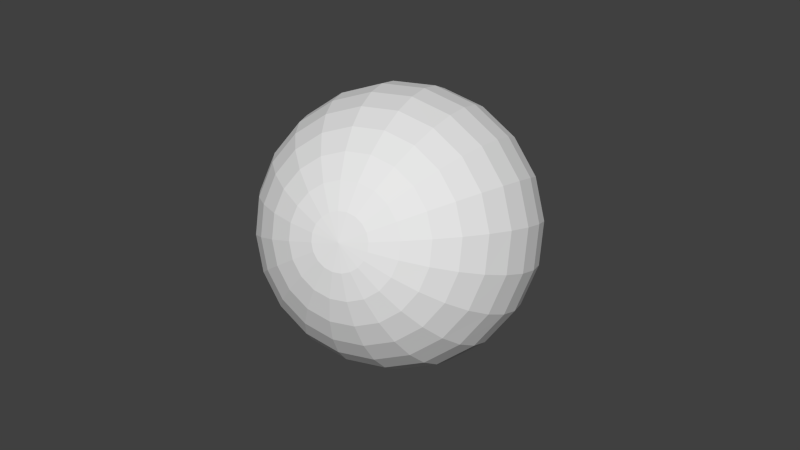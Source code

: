 # Source: SphereKey_A.blend  (saved by Blender 2.76.0; exported with 4.5.12 LTS)
import bpy
from mathutils import Matrix  # noqa: F401  (used for matrix-valued properties, if any)

bpy.ops.wm.read_factory_settings(use_empty=True)
scene = bpy.context.scene
scene.name = 'Scene'

# ---- collections
col_collection_1 = bpy.data.collections.new('Collection 1'); scene.collection.children.link(col_collection_1)

# ---- world
world_world = bpy.data.worlds.new('World'); scene.world = world_world
world_world.color = (0.05088, 0.05088, 0.05088)
world_world.use_sun_shadow = False
world_world.sun_shadow_jitter_overblur = 0.0
world_world.cycles.sampling_method = 'MANUAL'
world_world.cycles.sample_map_resolution = 256

# ---- meshes
me_sphere_001 = bpy.data.meshes.new('Sphere.001')
me_sphere_001.from_pydata([(6.517e-08, 0.0, -0.2), (-0.03711, 0.01206, 0.1962), (-0.07279, 0.02365, 0.1848), (-0.1057, 0.03434, 0.1663), (-0.1345, 0.0437, 0.1414), (-0.1582, 0.05139, 0.1111), (-0.1757, 0.0571, 0.07654), (-0.1866, 0.06062, 0.03902), (-0.1902, 0.0618, 1.51e-08), (-0.1866, 0.06062, -0.03902), (-0.1757, 0.0571, -0.07654), (-0.1582, 0.05139, -0.1111), (-0.1345, 0.0437, -0.1414), (-0.1057, 0.03434, -0.1663), (-0.07279, 0.02365, -0.1848), (-0.03711, 0.01206, -0.1962), (-0.03157, 0.02293, 0.1962), (-0.06192, 0.04499, 0.1848), (-0.08989, 0.06531, 0.1663), (-0.1144, 0.08313, 0.1414), (-0.1345, 0.09775, 0.1111), (-0.1495, 0.1086, 0.07654), (-0.1587, 0.1153, 0.03902), (-0.1618, 0.1176, 1.51e-08), (-0.1587, 0.1153, -0.03902), (-0.1495, 0.1086, -0.07654), (-0.1345, 0.09775, -0.1111), (-0.1144, 0.08313, -0.1414), (-0.08989, 0.06531, -0.1663), (-0.06192, 0.04499, -0.1848), (-0.03157, 0.02293, -0.1962), (-0.02293, 0.03157, 0.1962), (-0.04499, 0.06192, 0.1848), (-0.06531, 0.08989, 0.1663), (-0.08313, 0.1144, 0.1414), (-0.09775, 0.1345, 0.1111), (-0.1086, 0.1495, 0.07654), (-0.1153, 0.1587, 0.03902), (-0.1176, 0.1618, 1.51e-08), (-0.1153, 0.1587, -0.03902), (-0.1086, 0.1495, -0.07654), (-0.09775, 0.1345, -0.1111), (-0.08313, 0.1144, -0.1414), (-0.06531, 0.08989, -0.1663), (-0.04499, 0.06192, -0.1848), (-0.02293, 0.03157, -0.1962), (-0.01206, 0.03711, 0.1962), (-0.02365, 0.07279, 0.1848), (-0.03434, 0.1057, 0.1663), (-0.0437, 0.1345, 0.1414), (-0.05139, 0.1582, 0.1111), (-0.0571, 0.1757, 0.07654), (-0.06062, 0.1866, 0.03902), (-0.0618, 0.1902, 1.51e-08), (-0.06062, 0.1866, -0.03902), (-0.0571, 0.1757, -0.07654), (-0.05139, 0.1582, -0.1111), (-0.0437, 0.1345, -0.1414), (-0.03434, 0.1057, -0.1663), (-0.02365, 0.07279, -0.1848), (-0.01206, 0.03711, -0.1962), (6.3e-08, 0.03902, 0.1962), (6.751e-08, 0.07654, 0.1848), (6.422e-08, 0.1111, 0.1663), (6.374e-08, 0.1414, 0.1414), (7.289e-08, 0.1663, 0.1111), (6.863e-08, 0.1848, 0.07654), (6.924e-08, 0.1962, 0.03902), (6.611e-08, 0.2, 1.51e-08), (6.676e-08, 0.1962, -0.03902), (6.721e-08, 0.1848, -0.07654), (7.289e-08, 0.1663, -0.1111), (6.374e-08, 0.1414, -0.1414), (6.671e-08, 0.1111, -0.1663), (6.255e-08, 0.07654, -0.1848), (6.664e-08, 0.03902, -0.1962), (0.01206, 0.03711, 0.1962), (0.02365, 0.07279, 0.1848), (0.03434, 0.1057, 0.1663), (0.0437, 0.1345, 0.1414), (0.05139, 0.1582, 0.1111), (0.0571, 0.1757, 0.07654), (0.06062, 0.1866, 0.03902), (0.0618, 0.1902, 1.51e-08), (0.06062, 0.1866, -0.03902), (0.0571, 0.1757, -0.07654), (0.05139, 0.1582, -0.1111), (0.0437, 0.1345, -0.1414), (0.03434, 0.1057, -0.1663), (0.02365, 0.07279, -0.1848), (0.01206, 0.03711, -0.1962), (0.02293, 0.03157, 0.1962), (0.04499, 0.06192, 0.1848), (0.06531, 0.08989, 0.1663), (0.08313, 0.1144, 0.1414), (0.09775, 0.1345, 0.1111), (0.1086, 0.1495, 0.07654), (0.1153, 0.1587, 0.03902), (0.1176, 0.1618, 1.51e-08), (0.1153, 0.1587, -0.03902), (0.1086, 0.1495, -0.07654), (0.09775, 0.1345, -0.1111), (0.08313, 0.1144, -0.1414), (0.06531, 0.08989, -0.1663), (0.04499, 0.06192, -0.1848), (0.02293, 0.03157, -0.1962), (0.03157, 0.02293, 0.1962), (0.06192, 0.04499, 0.1848), (0.08989, 0.06531, 0.1663), (0.1144, 0.08313, 0.1414), (0.1345, 0.09775, 0.1111), (0.1495, 0.1086, 0.07654), (0.1587, 0.1153, 0.03902), (0.1618, 0.1176, 1.51e-08), (0.1587, 0.1153, -0.03902), (0.1495, 0.1086, -0.07654), (0.1345, 0.09775, -0.1111), (0.1144, 0.08313, -0.1414), (0.08989, 0.06531, -0.1663), (0.06192, 0.04499, -0.1848), (0.03157, 0.02293, -0.1962), (0.03711, 0.01206, 0.1962), (0.07279, 0.02365, 0.1848), (0.1057, 0.03434, 0.1663), (0.1345, 0.0437, 0.1414), (0.1582, 0.05139, 0.1111), (0.1757, 0.0571, 0.07654), (0.1866, 0.06062, 0.03902), (0.1902, 0.0618, 1.51e-08), (0.1866, 0.06062, -0.03902), (0.1757, 0.0571, -0.07654), (0.1582, 0.05139, -0.1111), (0.1345, 0.0437, -0.1414), (0.1057, 0.03434, -0.1663), (0.07279, 0.02365, -0.1848), (0.03711, 0.01206, -0.1962), (0.03902, 2.849e-09, 0.1962), (0.07654, -3.963e-09, 0.1848), (0.1111, 3.396e-09, 0.1663), (0.1414, -4.269e-09, 0.1414), (0.1663, -1.728e-09, 0.1111), (0.1848, -6.677e-09, 0.07654), (0.1962, -6.226e-09, 0.03902), (0.2, -4.153e-09, 1.51e-08), (0.1962, -2.019e-10, -0.03902), (0.1848, 9.976e-09, -0.07654), (0.1663, -1.728e-09, -0.1111), (0.1414, -4.269e-09, -0.1414), (0.1111, -3.259e-10, -0.1663), (0.07654, 3.827e-09, -0.1848), (0.03902, -2.553e-10, -0.1962), (0.03711, -0.01206, 0.1962), (0.07279, -0.02365, 0.1848), (0.1057, -0.03434, 0.1663), (0.1345, -0.0437, 0.1414), (0.1582, -0.05139, 0.1111), (0.1757, -0.0571, 0.07654), (0.1866, -0.06062, 0.03902), (0.1902, -0.0618, 1.51e-08), (0.1866, -0.06062, -0.03902), (0.1757, -0.0571, -0.07654), (0.1582, -0.05139, -0.1111), (0.1345, -0.0437, -0.1414), (0.1057, -0.03434, -0.1663), (0.07279, -0.02365, -0.1848), (0.03711, -0.01206, -0.1962), (0.03157, -0.02293, 0.1962), (0.06192, -0.04499, 0.1848), (0.08989, -0.06531, 0.1663), (0.1144, -0.08313, 0.1414), (0.1345, -0.09775, 0.1111), (0.1495, -0.1086, 0.07654), (0.1587, -0.1153, 0.03902), (0.1618, -0.1176, 1.51e-08), (0.1587, -0.1153, -0.03902), (0.1495, -0.1086, -0.07654), (0.1345, -0.09775, -0.1111), (0.1144, -0.08313, -0.1414), (0.08989, -0.06531, -0.1663), (0.06192, -0.04499, -0.1848), (0.03157, -0.02293, -0.1962), (0.02293, -0.03157, 0.1962), (0.04499, -0.06192, 0.1848), (0.06531, -0.08989, 0.1663), (0.08313, -0.1144, 0.1414), (0.09775, -0.1345, 0.1111), (0.1086, -0.1495, 0.07654), (0.1153, -0.1587, 0.03902), (0.1176, -0.1618, 1.51e-08), (0.1153, -0.1587, -0.03902), (0.1086, -0.1495, -0.07654), (0.09775, -0.1345, -0.1111), (0.08313, -0.1144, -0.1414), (0.06531, -0.08989, -0.1663), (0.04499, -0.06192, -0.1848), (0.02293, -0.03157, -0.1962), (0.01206, -0.03711, 0.1962), (0.02365, -0.07279, 0.1848), (0.03434, -0.1057, 0.1663), (0.0437, -0.1345, 0.1414), (0.05139, -0.1582, 0.1111), (0.0571, -0.1757, 0.07654), (0.06062, -0.1866, 0.03902), (0.0618, -0.1902, 1.51e-08), (0.06062, -0.1866, -0.03902), (0.0571, -0.1757, -0.07654), (0.05139, -0.1582, -0.1111), (0.0437, -0.1345, -0.1414), (0.03434, -0.1057, -0.1663), (0.02365, -0.07279, -0.1848), (0.01206, -0.03711, -0.1962), (6.809e-08, -0.03902, 0.1962), (6.252e-08, -0.07654, 0.1848), (6.988e-08, -0.1111, 0.1663), (5.991e-08, -0.1414, 0.1414), (6.139e-08, -0.1663, 0.1111), (5.29e-08, -0.1848, 0.07654), (5.335e-08, -0.1962, 0.03902), (6.357e-08, -0.2, 1.51e-08), (6.292e-08, -0.1962, -0.03902), (7.31e-08, -0.1848, -0.07654), (6.139e-08, -0.1663, -0.1111), (5.991e-08, -0.1414, -0.1414), (6.492e-08, -0.1111, -0.1663), (6.677e-08, -0.07654, -0.1848), (6.348e-08, -0.03902, -0.1962), (-0.01206, -0.03711, 0.1962), (-0.02365, -0.07279, 0.1848), (-0.03434, -0.1057, 0.1663), (-0.0437, -0.1345, 0.1414), (-0.05139, -0.1582, 0.1111), (-0.0571, -0.1757, 0.07654), (-0.06062, -0.1866, 0.03902), (-0.0618, -0.1902, 1.51e-08), (-0.06062, -0.1866, -0.03902), (-0.0571, -0.1757, -0.07654), (-0.05139, -0.1582, -0.1111), (-0.0437, -0.1345, -0.1414), (-0.03434, -0.1057, -0.1663), (-0.02365, -0.07279, -0.1848), (-0.01206, -0.03711, -0.1962), (-0.02293, -0.03157, 0.1962), (-0.04499, -0.06192, 0.1848), (-0.06531, -0.08989, 0.1663), (-0.08313, -0.1144, 0.1414), (-0.09775, -0.1345, 0.1111), (-0.1086, -0.1495, 0.07654), (-0.1153, -0.1587, 0.03902), (-0.1176, -0.1618, 1.51e-08), (-0.1153, -0.1587, -0.03902), (-0.1086, -0.1495, -0.07654), (-0.09775, -0.1345, -0.1111), (-0.08313, -0.1144, -0.1414), (-0.06531, -0.08989, -0.1663), (-0.04499, -0.06192, -0.1848), (-0.02293, -0.03157, -0.1962), (1.245e-08, -3.83e-08, 0.2), (-0.03157, -0.02293, 0.1962), (-0.06192, -0.04499, 0.1848), (-0.08989, -0.06531, 0.1663), (-0.1144, -0.08313, 0.1414), (-0.1345, -0.09775, 0.1111), (-0.1495, -0.1086, 0.07654), (-0.1587, -0.1153, 0.03902), (-0.1618, -0.1176, 1.51e-08), (-0.1587, -0.1153, -0.03902), (-0.1495, -0.1086, -0.07654), (-0.1345, -0.09775, -0.1111), (-0.1144, -0.08313, -0.1414), (-0.08989, -0.06531, -0.1663), (-0.06192, -0.04499, -0.1848), (-0.03157, -0.02293, -0.1962), (-0.03711, -0.01206, 0.1962), (-0.07279, -0.02365, 0.1848), (-0.1057, -0.03434, 0.1663), (-0.1345, -0.0437, 0.1414), (-0.1582, -0.05139, 0.1111), (-0.1757, -0.0571, 0.07654), (-0.1866, -0.06062, 0.03902), (-0.1902, -0.0618, 1.51e-08), (-0.1866, -0.06062, -0.03902), (-0.1757, -0.0571, -0.07654), (-0.1582, -0.05139, -0.1111), (-0.1345, -0.0437, -0.1414), (-0.1057, -0.03434, -0.1663), (-0.07279, -0.02365, -0.1848), (-0.03711, -0.01206, -0.1962), (-0.03902, -2.953e-09, 0.1962), (-0.07654, 8.468e-10, 0.1848), (-0.1111, -2.439e-09, 0.1663), (-0.1414, 8.769e-09, 0.1414), (-0.1663, 4.808e-09, 0.1111), (-0.1848, 1.33e-08, 0.07654), (-0.1962, 3.283e-09, 0.03902), (-0.2, 2.629e-09, 1.51e-08), (-0.1962, -2.742e-09, -0.03902), (-0.1848, -6.896e-09, -0.07654), (-0.1663, 4.808e-09, -0.1111), (-0.1414, 8.769e-09, -0.1414), (-0.1111, 2.524e-09, -0.1663), (-0.07654, 6.737e-10, -0.1848), (-0.03902, 1.391e-09, -0.1962)], [], [(3, 2, 17, 18), (9, 8, 23, 24), (14, 13, 28, 29), (2, 1, 16, 17), (8, 7, 22, 23), (7, 6, 21, 22), (13, 12, 27, 28), (6, 5, 20, 21), (12, 11, 26, 27), (11, 10, 25, 26), (5, 4, 19, 20), (10, 9, 24, 25), (15, 14, 29, 30), (4, 3, 18, 19), (25, 24, 39, 40), (19, 18, 33, 34), (24, 23, 38, 39), (30, 29, 44, 45), (29, 28, 43, 44), (18, 17, 32, 33), (17, 16, 31, 32), (23, 22, 37, 38), (28, 27, 42, 43), (22, 21, 36, 37), (21, 20, 35, 36), (27, 26, 41, 42), (20, 19, 34, 35), (26, 25, 40, 41), (36, 35, 50, 51), (35, 34, 49, 50), (41, 40, 55, 56), (34, 33, 48, 49), (40, 39, 54, 55), (39, 38, 53, 54), (45, 44, 59, 60), (33, 32, 47, 48), (38, 37, 52, 53), (44, 43, 58, 59), (43, 42, 57, 58), (32, 31, 46, 47), (37, 36, 51, 52), (42, 41, 56, 57), (58, 57, 72, 73), (57, 56, 71, 72), (51, 50, 65, 66), (56, 55, 70, 71), (50, 49, 64, 65), (49, 48, 63, 64), (55, 54, 69, 70), (60, 59, 74, 75), (48, 47, 62, 63), (54, 53, 68, 69), (53, 52, 67, 68), (59, 58, 73, 74), (47, 46, 61, 62), (52, 51, 66, 67), (62, 61, 76, 77), (68, 67, 82, 83), (67, 66, 81, 82), (73, 72, 87, 88), (66, 65, 80, 81), (72, 71, 86, 87), (71, 70, 85, 86), (65, 64, 79, 80), (70, 69, 84, 85), (75, 74, 89, 90), (64, 63, 78, 79), (63, 62, 77, 78), (69, 68, 83, 84), (74, 73, 88, 89), (84, 83, 98, 99), (90, 89, 104, 105), (89, 88, 103, 104), (78, 77, 92, 93), (77, 76, 91, 92), (83, 82, 97, 98), (88, 87, 102, 103), (82, 81, 96, 97), (81, 80, 95, 96), (87, 86, 101, 102), (80, 79, 94, 95), (86, 85, 100, 101), (85, 84, 99, 100), (79, 78, 93, 94), (94, 93, 108, 109), (100, 99, 114, 115), (99, 98, 113, 114), (105, 104, 119, 120), (93, 92, 107, 108), (98, 97, 112, 113), (104, 103, 118, 119), (103, 102, 117, 118), (92, 91, 106, 107), (97, 96, 111, 112), (102, 101, 116, 117), (96, 95, 110, 111), (95, 94, 109, 110), (101, 100, 115, 116), (111, 110, 125, 126), (116, 115, 130, 131), (110, 109, 124, 125), (109, 108, 123, 124), (115, 114, 129, 130), (120, 119, 134, 135), (108, 107, 122, 123), (114, 113, 128, 129), (113, 112, 127, 128), (119, 118, 133, 134), (107, 106, 121, 122), (112, 111, 126, 127), (118, 117, 132, 133), (117, 116, 131, 132), (126, 125, 140, 141), (132, 131, 146, 147), (131, 130, 145, 146), (125, 124, 139, 140), (130, 129, 144, 145), (135, 134, 149, 150), (124, 123, 138, 139), (123, 122, 137, 138), (129, 128, 143, 144), (134, 133, 148, 149), (122, 121, 136, 137), (128, 127, 142, 143), (127, 126, 141, 142), (133, 132, 147, 148), (137, 136, 151, 152), (143, 142, 157, 158), (148, 147, 162, 163), (142, 141, 156, 157), (141, 140, 155, 156), (147, 146, 161, 162), (140, 139, 154, 155), (146, 145, 160, 161), (145, 144, 159, 160), (139, 138, 153, 154), (144, 143, 158, 159), (150, 149, 164, 165), (149, 148, 163, 164), (138, 137, 152, 153), (159, 158, 173, 174), (165, 164, 179, 180), (153, 152, 167, 168), (158, 157, 172, 173), (164, 163, 178, 179), (163, 162, 177, 178), (152, 151, 166, 167), (157, 156, 171, 172), (162, 161, 176, 177), (156, 155, 170, 171), (155, 154, 169, 170), (161, 160, 175, 176), (154, 153, 168, 169), (160, 159, 174, 175), (170, 169, 184, 185), (169, 168, 183, 184), (175, 174, 189, 190), (180, 179, 194, 195), (168, 167, 182, 183), (174, 173, 188, 189), (173, 172, 187, 188), (179, 178, 193, 194), (167, 166, 181, 182), (172, 171, 186, 187), (178, 177, 192, 193), (177, 176, 191, 192), (171, 170, 185, 186), (176, 175, 190, 191), (192, 191, 206, 207), (191, 190, 205, 206), (185, 184, 199, 200), (190, 189, 204, 205), (195, 194, 209, 210), (184, 183, 198, 199), (183, 182, 197, 198), (189, 188, 203, 204), (194, 193, 208, 209), (182, 181, 196, 197), (188, 187, 202, 203), (187, 186, 201, 202), (193, 192, 207, 208), (186, 185, 200, 201), (202, 201, 216, 217), (201, 200, 215, 216), (207, 206, 221, 222), (200, 199, 214, 215), (206, 205, 220, 221), (205, 204, 219, 220), (199, 198, 213, 214), (204, 203, 218, 219), (210, 209, 224, 225), (209, 208, 223, 224), (198, 197, 212, 213), (197, 196, 211, 212), (203, 202, 217, 218), (208, 207, 222, 223), (218, 217, 232, 233), (224, 223, 238, 239), (223, 222, 237, 238), (212, 211, 226, 227), (217, 216, 231, 232), (222, 221, 236, 237), (216, 215, 230, 231), (215, 214, 229, 230), (221, 220, 235, 236), (214, 213, 228, 229), (220, 219, 234, 235), (219, 218, 233, 234), (225, 224, 239, 240), (213, 212, 227, 228), (240, 239, 254, 255), (228, 227, 242, 243), (234, 233, 248, 249), (233, 232, 247, 248), (239, 238, 253, 254), (227, 226, 241, 242), (232, 231, 246, 247), (238, 237, 252, 253), (237, 236, 251, 252), (231, 230, 245, 246), (236, 235, 250, 251), (230, 229, 244, 245), (229, 228, 243, 244), (235, 234, 249, 250), (245, 244, 260, 261), (250, 249, 265, 266), (255, 254, 270, 271), (244, 243, 259, 260), (243, 242, 258, 259), (249, 248, 264, 265), (254, 253, 269, 270), (242, 241, 257, 258), (248, 247, 263, 264), (247, 246, 262, 263), (253, 252, 268, 269), (246, 245, 261, 262), (252, 251, 267, 268), (251, 250, 266, 267), (261, 260, 275, 276), (267, 266, 281, 282), (266, 265, 280, 281), (260, 259, 274, 275), (265, 264, 279, 280), (271, 270, 285, 286), (270, 269, 284, 285), (259, 258, 273, 274), (258, 257, 272, 273), (264, 263, 278, 279), (269, 268, 283, 284), (263, 262, 277, 278), (262, 261, 276, 277), (268, 267, 282, 283), (278, 277, 292, 293), (283, 282, 297, 298), (277, 276, 291, 292), (276, 275, 290, 291), (282, 281, 296, 297), (275, 274, 289, 290), (281, 280, 295, 296), (280, 279, 294, 295), (286, 285, 300, 301), (274, 273, 288, 289), (279, 278, 293, 294), (285, 284, 299, 300), (284, 283, 298, 299), (273, 272, 287, 288), (288, 287, 1, 2), (294, 293, 7, 8), (293, 292, 6, 7), (299, 298, 12, 13), (287, 256, 1), (292, 291, 5, 6), (298, 297, 11, 12), (297, 296, 10, 11), (291, 290, 4, 5), (296, 295, 9, 10), (0, 301, 15), (301, 300, 14, 15), (290, 289, 3, 4), (289, 288, 2, 3), (295, 294, 8, 9), (300, 299, 13, 14), (1, 256, 16), (0, 15, 30), (0, 30, 45), (16, 256, 31), (0, 45, 60), (31, 256, 46), (46, 256, 61), (0, 60, 75), (61, 256, 76), (0, 75, 90), (76, 256, 91), (0, 90, 105), (0, 105, 120), (91, 256, 106), (0, 120, 135), (106, 256, 121), (121, 256, 136), (0, 135, 150), (136, 256, 151), (0, 150, 165), (151, 256, 166), (0, 165, 180), (166, 256, 181), (0, 180, 195), (0, 195, 210), (181, 256, 196), (196, 256, 211), (0, 210, 225), (211, 256, 226), (0, 225, 240), (226, 256, 241), (0, 240, 255), (0, 255, 271), (241, 256, 257), (0, 271, 286), (257, 256, 272), (272, 256, 287), (0, 286, 301)])
_ca = me_sphere_001.color_attributes.new('Col', 'BYTE_COLOR', 'CORNER')
_ca.data.foreach_set('color', [0.807, 0.2582, 0.807, 1.0, 0.807, 0.2582, 0.807, 1.0, 0.807, 0.2582, 0.807, 1.0, 0.807, 0.2582, 0.807, 1.0, 0.4621, 0.1529, 0.4621, 1.0, 0.4621, 0.1529, 0.4621, 1.0, 0.4621, 0.1529, 0.4621, 1.0, 0.4621, 0.1529, 0.4621, 1.0, 0.2232, 0.07619, 0.2232, 1.0, 0.2232, 0.07619, 0.2232, 1.0, 0.2232, 0.07619, 0.2232, 1.0, 0.2232, 0.07619, 0.2232, 1.0, 0.8714, 0.2789, 0.8714, 1.0, 0.8714, 0.2789, 0.8714, 1.0, 0.8714, 0.2789, 0.8714, 1.0, 0.8714, 0.2789, 0.8714, 1.0, 0.521, 0.1714, 0.521, 1.0, 0.521, 0.1714, 0.521, 1.0, 0.521, 0.1714, 0.521, 1.0, 0.521, 0.1714, 0.521, 1.0, 0.5711, 0.1845, 0.5711, 1.0, 0.5711, 0.1845, 0.5711, 1.0, 0.5711, 0.1845, 0.5711, 1.0, 0.5711, 0.1845, 0.5711, 1.0, 0.2542, 0.0865, 0.2542, 1.0, 0.2542, 0.0865, 0.2542, 1.0, 0.2542, 0.0865, 0.2542, 1.0, 0.2542, 0.0865, 0.2542, 1.0, 0.6376, 0.2051, 0.6376, 1.0, 0.6376, 0.2051, 0.6376, 1.0, 0.6376, 0.2051, 0.6376, 1.0, 0.6376, 0.2051, 0.6376, 1.0, 0.2831, 0.09531, 0.2831, 1.0, 0.2831, 0.09531, 0.2831, 1.0, 0.2831, 0.09531, 0.2831, 1.0, 0.2831, 0.09531, 0.2831, 1.0, 0.3419, 0.1144, 0.3419, 1.0, 0.3419, 0.1144, 0.3419, 1.0, 0.3419, 0.1144, 0.3419, 1.0, 0.3419, 0.1144, 0.3419, 1.0, 0.6939, 0.2232, 0.6939, 1.0, 0.6939, 0.2232, 0.6939, 1.0, 0.6939, 0.2232, 0.6939, 1.0, 0.6939, 0.2232, 0.6939, 1.0, 0.4072, 0.1356, 0.4072, 1.0, 0.4072, 0.1356, 0.4072, 1.0, 0.4072, 0.1356, 0.4072, 1.0, 0.4072, 0.1356, 0.4072, 1.0, 0.1946, 0.06663, 0.1946, 1.0, 0.1946, 0.06663, 0.1946, 1.0, 0.1946, 0.06663, 0.1946, 1.0, 0.1946, 0.06663, 0.1946, 1.0, 0.7454, 0.2423, 0.7454, 1.0, 0.7454, 0.2423, 0.7454, 1.0, 0.7454, 0.2423, 0.7454, 1.0, 0.7454, 0.2423, 0.7454, 1.0, 0.4072, 0.1356, 0.4072, 1.0, 0.4072, 0.1356, 0.4072, 1.0, 0.4072, 0.1356, 0.4072, 1.0, 0.4072, 0.1356, 0.4072, 1.0, 0.7454, 0.2423, 0.7454, 1.0, 0.7454, 0.2423, 0.7454, 1.0, 0.7454, 0.2423, 0.7454, 1.0, 0.7454, 0.2423, 0.7454, 1.0, 0.4621, 0.1529, 0.4621, 1.0, 0.4621, 0.1529, 0.4621, 1.0, 0.4621, 0.1529, 0.4621, 1.0, 0.4621, 0.1529, 0.4621, 1.0, 0.1946, 0.06663, 0.1946, 1.0, 0.1946, 0.06663, 0.1946, 1.0, 0.1946, 0.06663, 0.1946, 1.0, 0.1946, 0.06663, 0.1946, 1.0, 0.2232, 0.07619, 0.2232, 1.0, 0.2232, 0.07619, 0.2232, 1.0, 0.2232, 0.07619, 0.2232, 1.0, 0.2232, 0.07619, 0.2232, 1.0, 0.807, 0.2582, 0.807, 1.0, 0.807, 0.2582, 0.807, 1.0, 0.807, 0.2582, 0.807, 1.0, 0.807, 0.2582, 0.807, 1.0, 0.8714, 0.2789, 0.8714, 1.0, 0.8714, 0.2789, 0.8714, 1.0, 0.8714, 0.2789, 0.8714, 1.0, 0.8714, 0.2789, 0.8714, 1.0, 0.521, 0.1714, 0.521, 1.0, 0.521, 0.1714, 0.521, 1.0, 0.521, 0.1714, 0.521, 1.0, 0.521, 0.1714, 0.521, 1.0, 0.2542, 0.0865, 0.2542, 1.0, 0.2542, 0.0865, 0.2542, 1.0, 0.2542, 0.0865, 0.2542, 1.0, 0.2542, 0.0865, 0.2542, 1.0, 0.5711, 0.1845, 0.5711, 1.0, 0.5711, 0.1845, 0.5711, 1.0, 0.5711, 0.1845, 0.5711, 1.0, 0.5711, 0.1845, 0.5711, 1.0, 0.6376, 0.2051, 0.6376, 1.0, 0.6376, 0.2051, 0.6376, 1.0, 0.6376, 0.2051, 0.6376, 1.0, 0.6376, 0.2051, 0.6376, 1.0, 0.2831, 0.09531, 0.2831, 1.0, 0.2831, 0.09531, 0.2831, 1.0, 0.2831, 0.09531, 0.2831, 1.0, 0.2831, 0.09531, 0.2831, 1.0, 0.6939, 0.2232, 0.6939, 1.0, 0.6939, 0.2232, 0.6939, 1.0, 0.6939, 0.2232, 0.6939, 1.0, 0.6939, 0.2232, 0.6939, 1.0, 0.3419, 0.1144, 0.3419, 1.0, 0.3419, 0.1144, 0.3419, 1.0, 0.3419, 0.1144, 0.3419, 1.0, 0.3419, 0.1144, 0.3419, 1.0, 0.6376, 0.2051, 0.6376, 1.0, 0.6376, 0.2051, 0.6376, 1.0, 0.6376, 0.2051, 0.6376, 1.0, 0.6376, 0.2051, 0.6376, 1.0, 0.6939, 0.2232, 0.6939, 1.0, 0.6939, 0.2232, 0.6939, 1.0, 0.6939, 0.2232, 0.6939, 1.0, 0.6939, 0.2232, 0.6939, 1.0, 0.3419, 0.1144, 0.3419, 1.0, 0.3419, 0.1144, 0.3419, 1.0, 0.3419, 0.1144, 0.3419, 1.0, 0.3419, 0.1144, 0.3419, 1.0, 0.7454, 0.2423, 0.7454, 1.0, 0.7454, 0.2423, 0.7454, 1.0, 0.7454, 0.2423, 0.7454, 1.0, 0.7454, 0.2423, 0.7454, 1.0, 0.4072, 0.1356, 0.4072, 1.0, 0.4072, 0.1356, 0.4072, 1.0, 0.4072, 0.1356, 0.4072, 1.0, 0.4072, 0.1356, 0.4072, 1.0, 0.4621, 0.1529, 0.4621, 1.0, 0.4621, 0.1529, 0.4621, 1.0, 0.4621, 0.1529, 0.4621, 1.0, 0.4621, 0.1529, 0.4621, 1.0, 0.1946, 0.06663, 0.1946, 1.0, 0.1946, 0.06663, 0.1946, 1.0, 0.1946, 0.06663, 0.1946, 1.0, 0.1946, 0.06663, 0.1946, 1.0, 0.807, 0.2582, 0.807, 1.0, 0.807, 0.2582, 0.807, 1.0, 0.807, 0.2582, 0.807, 1.0, 0.807, 0.2582, 0.807, 1.0, 0.521, 0.1714, 0.521, 1.0, 0.521, 0.1714, 0.521, 1.0, 0.521, 0.1714, 0.521, 1.0, 0.521, 0.1714, 0.521, 1.0, 0.2232, 0.07619, 0.2232, 1.0, 0.2232, 0.07619, 0.2232, 1.0, 0.2232, 0.07619, 0.2232, 1.0, 0.2232, 0.07619, 0.2232, 1.0, 0.2542, 0.0865, 0.2542, 1.0, 0.2542, 0.0865, 0.2542, 1.0, 0.2542, 0.0865, 0.2542, 1.0, 0.2542, 0.0865, 0.2542, 1.0, 0.8714, 0.2789, 0.8714, 1.0, 0.8714, 0.2789, 0.8714, 1.0, 0.8714, 0.2789, 0.8714, 1.0, 0.8714, 0.2789, 0.8714, 1.0, 0.5711, 0.1845, 0.5711, 1.0, 0.5711, 0.1845, 0.5711, 1.0, 0.5711, 0.1845, 0.5711, 1.0, 0.5711, 0.1845, 0.5711, 1.0, 0.2831, 0.09531, 0.2831, 1.0, 0.2831, 0.09531, 0.2831, 1.0, 0.2831, 0.09531, 0.2831, 1.0, 0.2831, 0.09531, 0.2831, 1.0, 0.2542, 0.0865, 0.2542, 1.0, 0.2542, 0.0865, 0.2542, 1.0, 0.2542, 0.0865, 0.2542, 1.0, 0.2542, 0.0865, 0.2542, 1.0, 0.2831, 0.09531, 0.2831, 1.0, 0.2831, 0.09531, 0.2831, 1.0, 0.2831, 0.09531, 0.2831, 1.0, 0.2831, 0.09531, 0.2831, 1.0, 0.6376, 0.2051, 0.6376, 1.0, 0.6376, 0.2051, 0.6376, 1.0, 0.6376, 0.2051, 0.6376, 1.0, 0.6376, 0.2051, 0.6376, 1.0, 0.3419, 0.1144, 0.3419, 1.0, 0.3419, 0.1144, 0.3419, 1.0, 0.3419, 0.1144, 0.3419, 1.0, 0.3419, 0.1144, 0.3419, 1.0, 0.6939, 0.2232, 0.6939, 1.0, 0.6939, 0.2232, 0.6939, 1.0, 0.6939, 0.2232, 0.6939, 1.0, 0.6939, 0.2232, 0.6939, 1.0, 0.7454, 0.2423, 0.7454, 1.0, 0.7454, 0.2423, 0.7454, 1.0, 0.7454, 0.2423, 0.7454, 1.0, 0.7454, 0.2423, 0.7454, 1.0, 0.4072, 0.1356, 0.4072, 1.0, 0.4072, 0.1356, 0.4072, 1.0, 0.4072, 0.1356, 0.4072, 1.0, 0.4072, 0.1356, 0.4072, 1.0, 0.1946, 0.06663, 0.1946, 1.0, 0.1946, 0.06663, 0.1946, 1.0, 0.1946, 0.06663, 0.1946, 1.0, 0.1946, 0.06663, 0.1946, 1.0, 0.807, 0.2582, 0.807, 1.0, 0.807, 0.2582, 0.807, 1.0, 0.807, 0.2582, 0.807, 1.0, 0.807, 0.2582, 0.807, 1.0, 0.4621, 0.1529, 0.4621, 1.0, 0.4621, 0.1529, 0.4621, 1.0, 0.4621, 0.1529, 0.4621, 1.0, 0.4621, 0.1529, 0.4621, 1.0, 0.521, 0.1714, 0.521, 1.0, 0.521, 0.1714, 0.521, 1.0, 0.521, 0.1714, 0.521, 1.0, 0.521, 0.1714, 0.521, 1.0, 0.2232, 0.07619, 0.2232, 1.0, 0.2232, 0.07619, 0.2232, 1.0, 0.2232, 0.07619, 0.2232, 1.0, 0.2232, 0.07619, 0.2232, 1.0, 0.8714, 0.2789, 0.8714, 1.0, 0.8714, 0.2789, 0.8714, 1.0, 0.8714, 0.2789, 0.8714, 1.0, 0.8714, 0.2789, 0.8714, 1.0, 0.5711, 0.1845, 0.5711, 1.0, 0.5711, 0.1845, 0.5711, 1.0, 0.5711, 0.1845, 0.5711, 1.0, 0.5711, 0.1845, 0.5711, 1.0, 0.8714, 0.2789, 0.8714, 1.0, 0.8714, 0.2789, 0.8714, 1.0, 0.8714, 0.2789, 0.8714, 1.0, 0.8714, 0.2789, 0.8714, 1.0, 0.521, 0.1714, 0.521, 1.0, 0.521, 0.1714, 0.521, 1.0, 0.521, 0.1714, 0.521, 1.0, 0.521, 0.1714, 0.521, 1.0, 0.5711, 0.1845, 0.5711, 1.0, 0.5711, 0.1845, 0.5711, 1.0, 0.5711, 0.1845, 0.5711, 1.0, 0.5711, 0.1845, 0.5711, 1.0, 0.2542, 0.0865, 0.2542, 1.0, 0.2542, 0.0865, 0.2542, 1.0, 0.2542, 0.0865, 0.2542, 1.0, 0.2542, 0.0865, 0.2542, 1.0, 0.6376, 0.2051, 0.6376, 1.0, 0.6376, 0.2051, 0.6376, 1.0, 0.6376, 0.2051, 0.6376, 1.0, 0.6376, 0.2051, 0.6376, 1.0, 0.2831, 0.09531, 0.2831, 1.0, 0.2831, 0.09531, 0.2831, 1.0, 0.2831, 0.09531, 0.2831, 1.0, 0.2831, 0.09531, 0.2831, 1.0, 0.3419, 0.1144, 0.3419, 1.0, 0.3419, 0.1144, 0.3419, 1.0, 0.3419, 0.1144, 0.3419, 1.0, 0.3419, 0.1144, 0.3419, 1.0, 0.6939, 0.2232, 0.6939, 1.0, 0.6939, 0.2232, 0.6939, 1.0, 0.6939, 0.2232, 0.6939, 1.0, 0.6939, 0.2232, 0.6939, 1.0, 0.4072, 0.1356, 0.4072, 1.0, 0.4072, 0.1356, 0.4072, 1.0, 0.4072, 0.1356, 0.4072, 1.0, 0.4072, 0.1356, 0.4072, 1.0, 0.1946, 0.06663, 0.1946, 1.0, 0.1946, 0.06663, 0.1946, 1.0, 0.1946, 0.06663, 0.1946, 1.0, 0.1946, 0.06663, 0.1946, 1.0, 0.7454, 0.2423, 0.7454, 1.0, 0.7454, 0.2423, 0.7454, 1.0, 0.7454, 0.2423, 0.7454, 1.0, 0.7454, 0.2423, 0.7454, 1.0, 0.807, 0.2582, 0.807, 1.0, 0.807, 0.2582, 0.807, 1.0, 0.807, 0.2582, 0.807, 1.0, 0.807, 0.2582, 0.807, 1.0, 0.4621, 0.1529, 0.4621, 1.0, 0.4621, 0.1529, 0.4621, 1.0, 0.4621, 0.1529, 0.4621, 1.0, 0.4621, 0.1529, 0.4621, 1.0, 0.2232, 0.07619, 0.2232, 1.0, 0.2232, 0.07619, 0.2232, 1.0, 0.2232, 0.07619, 0.2232, 1.0, 0.2232, 0.07619, 0.2232, 1.0, 0.4621, 0.1529, 0.4621, 1.0, 0.4621, 0.1529, 0.4621, 1.0, 0.4621, 0.1529, 0.4621, 1.0, 0.4621, 0.1529, 0.4621, 1.0, 0.1946, 0.06663, 0.1946, 1.0, 0.1946, 0.06663, 0.1946, 1.0, 0.1946, 0.06663, 0.1946, 1.0, 0.1946, 0.06663, 0.1946, 1.0, 0.2232, 0.07619, 0.2232, 1.0, 0.2232, 0.07619, 0.2232, 1.0, 0.2232, 0.07619, 0.2232, 1.0, 0.2232, 0.07619, 0.2232, 1.0, 0.807, 0.2582, 0.807, 1.0, 0.807, 0.2582, 0.807, 1.0, 0.807, 0.2582, 0.807, 1.0, 0.807, 0.2582, 0.807, 1.0, 0.8714, 0.2789, 0.8714, 1.0, 0.8714, 0.2789, 0.8714, 1.0, 0.8714, 0.2789, 0.8714, 1.0, 0.8714, 0.2789, 0.8714, 1.0, 0.521, 0.1714, 0.521, 1.0, 0.521, 0.1714, 0.521, 1.0, 0.521, 0.1714, 0.521, 1.0, 0.521, 0.1714, 0.521, 1.0, 0.2542, 0.0865, 0.2542, 1.0, 0.2542, 0.0865, 0.2542, 1.0, 0.2542, 0.0865, 0.2542, 1.0, 0.2542, 0.0865, 0.2542, 1.0, 0.5711, 0.1845, 0.5711, 1.0, 0.5711, 0.1845, 0.5711, 1.0, 0.5711, 0.1845, 0.5711, 1.0, 0.5711, 0.1845, 0.5711, 1.0, 0.6376, 0.2051, 0.6376, 1.0, 0.6376, 0.2051, 0.6376, 1.0, 0.6376, 0.2051, 0.6376, 1.0, 0.6376, 0.2051, 0.6376, 1.0, 0.2831, 0.09531, 0.2831, 1.0, 0.2831, 0.09531, 0.2831, 1.0, 0.2831, 0.09531, 0.2831, 1.0, 0.2831, 0.09531, 0.2831, 1.0, 0.6939, 0.2232, 0.6939, 1.0, 0.6939, 0.2232, 0.6939, 1.0, 0.6939, 0.2232, 0.6939, 1.0, 0.6939, 0.2232, 0.6939, 1.0, 0.3419, 0.1144, 0.3419, 1.0, 0.3419, 0.1144, 0.3419, 1.0, 0.3419, 0.1144, 0.3419, 1.0, 0.3419, 0.1144, 0.3419, 1.0, 0.4072, 0.1356, 0.4072, 1.0, 0.4072, 0.1356, 0.4072, 1.0, 0.4072, 0.1356, 0.4072, 1.0, 0.4072, 0.1356, 0.4072, 1.0, 0.7454, 0.2423, 0.7454, 1.0, 0.7454, 0.2423, 0.7454, 1.0, 0.7454, 0.2423, 0.7454, 1.0, 0.7454, 0.2423, 0.7454, 1.0, 0.7454, 0.2423, 0.7454, 1.0, 0.7454, 0.2423, 0.7454, 1.0, 0.7454, 0.2423, 0.7454, 1.0, 0.7454, 0.2423, 0.7454, 1.0, 0.4072, 0.1356, 0.4072, 1.0, 0.4072, 0.1356, 0.4072, 1.0, 0.4072, 0.1356, 0.4072, 1.0, 0.4072, 0.1356, 0.4072, 1.0, 0.4621, 0.1529, 0.4621, 1.0, 0.4621, 0.1529, 0.4621, 1.0, 0.4621, 0.1529, 0.4621, 1.0, 0.4621, 0.1529, 0.4621, 1.0, 0.1946, 0.06663, 0.1946, 1.0, 0.1946, 0.06663, 0.1946, 1.0, 0.1946, 0.06663, 0.1946, 1.0, 0.1946, 0.06663, 0.1946, 1.0, 0.807, 0.2582, 0.807, 1.0, 0.807, 0.2582, 0.807, 1.0, 0.807, 0.2582, 0.807, 1.0, 0.807, 0.2582, 0.807, 1.0, 0.521, 0.1714, 0.521, 1.0, 0.521, 0.1714, 0.521, 1.0, 0.521, 0.1714, 0.521, 1.0, 0.521, 0.1714, 0.521, 1.0, 0.2232, 0.07619, 0.2232, 1.0, 0.2232, 0.07619, 0.2232, 1.0, 0.2232, 0.07619, 0.2232, 1.0, 0.2232, 0.07619, 0.2232, 1.0, 0.2542, 0.0865, 0.2542, 1.0, 0.2542, 0.0865, 0.2542, 1.0, 0.2542, 0.0865, 0.2542, 1.0, 0.2542, 0.0865, 0.2542, 1.0, 0.8714, 0.2789, 0.8714, 1.0, 0.8714, 0.2789, 0.8714, 1.0, 0.8714, 0.2789, 0.8714, 1.0, 0.8714, 0.2789, 0.8714, 1.0, 0.5711, 0.1845, 0.5711, 1.0, 0.5711, 0.1845, 0.5711, 1.0, 0.5711, 0.1845, 0.5711, 1.0, 0.5711, 0.1845, 0.5711, 1.0, 0.2831, 0.09531, 0.2831, 1.0, 0.2831, 0.09531, 0.2831, 1.0, 0.2831, 0.09531, 0.2831, 1.0, 0.2831, 0.09531, 0.2831, 1.0, 0.6376, 0.2051, 0.6376, 1.0, 0.6376, 0.2051, 0.6376, 1.0, 0.6376, 0.2051, 0.6376, 1.0, 0.6376, 0.2051, 0.6376, 1.0, 0.6939, 0.2232, 0.6939, 1.0, 0.6939, 0.2232, 0.6939, 1.0, 0.6939, 0.2232, 0.6939, 1.0, 0.6939, 0.2232, 0.6939, 1.0, 0.3419, 0.1144, 0.3419, 1.0, 0.3419, 0.1144, 0.3419, 1.0, 0.3419, 0.1144, 0.3419, 1.0, 0.3419, 0.1144, 0.3419, 1.0, 0.6376, 0.2051, 0.6376, 1.0, 0.6376, 0.2051, 0.6376, 1.0, 0.6376, 0.2051, 0.6376, 1.0, 0.6376, 0.2051, 0.6376, 1.0, 0.3419, 0.1144, 0.3419, 1.0, 0.3419, 0.1144, 0.3419, 1.0, 0.3419, 0.1144, 0.3419, 1.0, 0.3419, 0.1144, 0.3419, 1.0, 0.6939, 0.2232, 0.6939, 1.0, 0.6939, 0.2232, 0.6939, 1.0, 0.6939, 0.2232, 0.6939, 1.0, 0.6939, 0.2232, 0.6939, 1.0, 0.7454, 0.2423, 0.7454, 1.0, 0.7454, 0.2423, 0.7454, 1.0, 0.7454, 0.2423, 0.7454, 1.0, 0.7454, 0.2423, 0.7454, 1.0, 0.4072, 0.1356, 0.4072, 1.0, 0.4072, 0.1356, 0.4072, 1.0, 0.4072, 0.1356, 0.4072, 1.0, 0.4072, 0.1356, 0.4072, 1.0, 0.1946, 0.06663, 0.1946, 1.0, 0.1946, 0.06663, 0.1946, 1.0, 0.1946, 0.06663, 0.1946, 1.0, 0.1946, 0.06663, 0.1946, 1.0, 0.807, 0.2582, 0.807, 1.0, 0.807, 0.2582, 0.807, 1.0, 0.807, 0.2582, 0.807, 1.0, 0.807, 0.2582, 0.807, 1.0, 0.4621, 0.1529, 0.4621, 1.0, 0.4621, 0.1529, 0.4621, 1.0, 0.4621, 0.1529, 0.4621, 1.0, 0.4621, 0.1529, 0.4621, 1.0, 0.521, 0.1714, 0.521, 1.0, 0.521, 0.1714, 0.521, 1.0, 0.521, 0.1714, 0.521, 1.0, 0.521, 0.1714, 0.521, 1.0, 0.2232, 0.07619, 0.2232, 1.0, 0.2232, 0.07619, 0.2232, 1.0, 0.2232, 0.07619, 0.2232, 1.0, 0.2232, 0.07619, 0.2232, 1.0, 0.8714, 0.2789, 0.8714, 1.0, 0.8714, 0.2789, 0.8714, 1.0, 0.8714, 0.2789, 0.8714, 1.0, 0.8714, 0.2789, 0.8714, 1.0, 0.5711, 0.1845, 0.5711, 1.0, 0.5711, 0.1845, 0.5711, 1.0, 0.5711, 0.1845, 0.5711, 1.0, 0.5711, 0.1845, 0.5711, 1.0, 0.2542, 0.0865, 0.2542, 1.0, 0.2542, 0.0865, 0.2542, 1.0, 0.2542, 0.0865, 0.2542, 1.0, 0.2542, 0.0865, 0.2542, 1.0, 0.2831, 0.09531, 0.2831, 1.0, 0.2831, 0.09531, 0.2831, 1.0, 0.2831, 0.09531, 0.2831, 1.0, 0.2831, 0.09531, 0.2831, 1.0, 0.6376, 0.2051, 0.6376, 1.0, 0.6376, 0.2051, 0.6376, 1.0, 0.6376, 0.2051, 0.6376, 1.0, 0.6376, 0.2051, 0.6376, 1.0, 0.2831, 0.09531, 0.2831, 1.0, 0.2831, 0.09531, 0.2831, 1.0, 0.2831, 0.09531, 0.2831, 1.0, 0.2831, 0.09531, 0.2831, 1.0, 0.3419, 0.1144, 0.3419, 1.0, 0.3419, 0.1144, 0.3419, 1.0, 0.3419, 0.1144, 0.3419, 1.0, 0.3419, 0.1144, 0.3419, 1.0, 0.6939, 0.2232, 0.6939, 1.0, 0.6939, 0.2232, 0.6939, 1.0, 0.6939, 0.2232, 0.6939, 1.0, 0.6939, 0.2232, 0.6939, 1.0, 0.4072, 0.1356, 0.4072, 1.0, 0.4072, 0.1356, 0.4072, 1.0, 0.4072, 0.1356, 0.4072, 1.0, 0.4072, 0.1356, 0.4072, 1.0, 0.1946, 0.06663, 0.1946, 1.0, 0.1946, 0.06663, 0.1946, 1.0, 0.1946, 0.06663, 0.1946, 1.0, 0.1946, 0.06663, 0.1946, 1.0, 0.7454, 0.2423, 0.7454, 1.0, 0.7454, 0.2423, 0.7454, 1.0, 0.7454, 0.2423, 0.7454, 1.0, 0.7454, 0.2423, 0.7454, 1.0, 0.807, 0.2582, 0.807, 1.0, 0.807, 0.2582, 0.807, 1.0, 0.807, 0.2582, 0.807, 1.0, 0.807, 0.2582, 0.807, 1.0, 0.4621, 0.1529, 0.4621, 1.0, 0.4621, 0.1529, 0.4621, 1.0, 0.4621, 0.1529, 0.4621, 1.0, 0.4621, 0.1529, 0.4621, 1.0, 0.2232, 0.07619, 0.2232, 1.0, 0.2232, 0.07619, 0.2232, 1.0, 0.2232, 0.07619, 0.2232, 1.0, 0.2232, 0.07619, 0.2232, 1.0, 0.8714, 0.2789, 0.8714, 1.0, 0.8714, 0.2789, 0.8714, 1.0, 0.8714, 0.2789, 0.8714, 1.0, 0.8714, 0.2789, 0.8714, 1.0, 0.521, 0.1714, 0.521, 1.0, 0.521, 0.1714, 0.521, 1.0, 0.521, 0.1714, 0.521, 1.0, 0.521, 0.1714, 0.521, 1.0, 0.5711, 0.1845, 0.5711, 1.0, 0.5711, 0.1845, 0.5711, 1.0, 0.5711, 0.1845, 0.5711, 1.0, 0.5711, 0.1845, 0.5711, 1.0, 0.2542, 0.0865, 0.2542, 1.0, 0.2542, 0.0865, 0.2542, 1.0, 0.2542, 0.0865, 0.2542, 1.0, 0.2542, 0.0865, 0.2542, 1.0, 0.8714, 0.2789, 0.8714, 1.0, 0.8714, 0.2789, 0.8714, 1.0, 0.8714, 0.2789, 0.8714, 1.0, 0.8714, 0.2789, 0.8714, 1.0, 0.521, 0.1714, 0.521, 1.0, 0.521, 0.1714, 0.521, 1.0, 0.521, 0.1714, 0.521, 1.0, 0.521, 0.1714, 0.521, 1.0, 0.2542, 0.0865, 0.2542, 1.0, 0.2542, 0.0865, 0.2542, 1.0, 0.2542, 0.0865, 0.2542, 1.0, 0.2542, 0.0865, 0.2542, 1.0, 0.5711, 0.1845, 0.5711, 1.0, 0.5711, 0.1845, 0.5711, 1.0, 0.5711, 0.1845, 0.5711, 1.0, 0.5711, 0.1845, 0.5711, 1.0, 0.6376, 0.2051, 0.6376, 1.0, 0.6376, 0.2051, 0.6376, 1.0, 0.6376, 0.2051, 0.6376, 1.0, 0.6376, 0.2051, 0.6376, 1.0, 0.2831, 0.09531, 0.2831, 1.0, 0.2831, 0.09531, 0.2831, 1.0, 0.2831, 0.09531, 0.2831, 1.0, 0.2831, 0.09531, 0.2831, 1.0, 0.6939, 0.2232, 0.6939, 1.0, 0.6939, 0.2232, 0.6939, 1.0, 0.6939, 0.2232, 0.6939, 1.0, 0.6939, 0.2232, 0.6939, 1.0, 0.3419, 0.1144, 0.3419, 1.0, 0.3419, 0.1144, 0.3419, 1.0, 0.3419, 0.1144, 0.3419, 1.0, 0.3419, 0.1144, 0.3419, 1.0, 0.4072, 0.1356, 0.4072, 1.0, 0.4072, 0.1356, 0.4072, 1.0, 0.4072, 0.1356, 0.4072, 1.0, 0.4072, 0.1356, 0.4072, 1.0, 0.7454, 0.2423, 0.7454, 1.0, 0.7454, 0.2423, 0.7454, 1.0, 0.7454, 0.2423, 0.7454, 1.0, 0.7454, 0.2423, 0.7454, 1.0, 0.4621, 0.1529, 0.4621, 1.0, 0.4621, 0.1529, 0.4621, 1.0, 0.4621, 0.1529, 0.4621, 1.0, 0.4621, 0.1529, 0.4621, 1.0, 0.1946, 0.06663, 0.1946, 1.0, 0.1946, 0.06663, 0.1946, 1.0, 0.1946, 0.06663, 0.1946, 1.0, 0.1946, 0.06663, 0.1946, 1.0, 0.2232, 0.07619, 0.2232, 1.0, 0.2232, 0.07619, 0.2232, 1.0, 0.2232, 0.07619, 0.2232, 1.0, 0.2232, 0.07619, 0.2232, 1.0, 0.807, 0.2582, 0.807, 1.0, 0.807, 0.2582, 0.807, 1.0, 0.807, 0.2582, 0.807, 1.0, 0.807, 0.2582, 0.807, 1.0, 0.4621, 0.1529, 0.4621, 1.0, 0.4621, 0.1529, 0.4621, 1.0, 0.4621, 0.1529, 0.4621, 1.0, 0.4621, 0.1529, 0.4621, 1.0, 0.1946, 0.06663, 0.1946, 1.0, 0.1946, 0.06663, 0.1946, 1.0, 0.1946, 0.06663, 0.1946, 1.0, 0.1946, 0.06663, 0.1946, 1.0, 0.807, 0.2582, 0.807, 1.0, 0.807, 0.2582, 0.807, 1.0, 0.807, 0.2582, 0.807, 1.0, 0.807, 0.2582, 0.807, 1.0, 0.521, 0.1714, 0.521, 1.0, 0.521, 0.1714, 0.521, 1.0, 0.521, 0.1714, 0.521, 1.0, 0.521, 0.1714, 0.521, 1.0, 0.2232, 0.07619, 0.2232, 1.0, 0.2232, 0.07619, 0.2232, 1.0, 0.2232, 0.07619, 0.2232, 1.0, 0.2232, 0.07619, 0.2232, 1.0, 0.2542, 0.0865, 0.2542, 1.0, 0.2542, 0.0865, 0.2542, 1.0, 0.2542, 0.0865, 0.2542, 1.0, 0.2542, 0.0865, 0.2542, 1.0, 0.8714, 0.2789, 0.8714, 1.0, 0.8714, 0.2789, 0.8714, 1.0, 0.8714, 0.2789, 0.8714, 1.0, 0.8714, 0.2789, 0.8714, 1.0, 0.5711, 0.1845, 0.5711, 1.0, 0.5711, 0.1845, 0.5711, 1.0, 0.5711, 0.1845, 0.5711, 1.0, 0.5711, 0.1845, 0.5711, 1.0, 0.2831, 0.09531, 0.2831, 1.0, 0.2831, 0.09531, 0.2831, 1.0, 0.2831, 0.09531, 0.2831, 1.0, 0.2831, 0.09531, 0.2831, 1.0, 0.6376, 0.2051, 0.6376, 1.0, 0.6376, 0.2051, 0.6376, 1.0, 0.6376, 0.2051, 0.6376, 1.0, 0.6376, 0.2051, 0.6376, 1.0, 0.6939, 0.2232, 0.6939, 1.0, 0.6939, 0.2232, 0.6939, 1.0, 0.6939, 0.2232, 0.6939, 1.0, 0.6939, 0.2232, 0.6939, 1.0, 0.3419, 0.1144, 0.3419, 1.0, 0.3419, 0.1144, 0.3419, 1.0, 0.3419, 0.1144, 0.3419, 1.0, 0.3419, 0.1144, 0.3419, 1.0, 0.7454, 0.2423, 0.7454, 1.0, 0.7454, 0.2423, 0.7454, 1.0, 0.7454, 0.2423, 0.7454, 1.0, 0.7454, 0.2423, 0.7454, 1.0, 0.4072, 0.1356, 0.4072, 1.0, 0.4072, 0.1356, 0.4072, 1.0, 0.4072, 0.1356, 0.4072, 1.0, 0.4072, 0.1356, 0.4072, 1.0, 0.6939, 0.2232, 0.6939, 1.0, 0.6939, 0.2232, 0.6939, 1.0, 0.6939, 0.2232, 0.6939, 1.0, 0.6939, 0.2232, 0.6939, 1.0, 0.7454, 0.2423, 0.7454, 1.0, 0.7454, 0.2423, 0.7454, 1.0, 0.7454, 0.2423, 0.7454, 1.0, 0.7454, 0.2423, 0.7454, 1.0, 0.4072, 0.1356, 0.4072, 1.0, 0.4072, 0.1356, 0.4072, 1.0, 0.4072, 0.1356, 0.4072, 1.0, 0.4072, 0.1356, 0.4072, 1.0, 0.1946, 0.06663, 0.1946, 1.0, 0.1946, 0.06663, 0.1946, 1.0, 0.1946, 0.06663, 0.1946, 1.0, 0.1946, 0.06663, 0.1946, 1.0, 0.807, 0.2582, 0.807, 1.0, 0.807, 0.2582, 0.807, 1.0, 0.807, 0.2582, 0.807, 1.0, 0.807, 0.2582, 0.807, 1.0, 0.4621, 0.1529, 0.4621, 1.0, 0.4621, 0.1529, 0.4621, 1.0, 0.4621, 0.1529, 0.4621, 1.0, 0.4621, 0.1529, 0.4621, 1.0, 0.521, 0.1714, 0.521, 1.0, 0.521, 0.1714, 0.521, 1.0, 0.521, 0.1714, 0.521, 1.0, 0.521, 0.1714, 0.521, 1.0, 0.2232, 0.07619, 0.2232, 1.0, 0.2232, 0.07619, 0.2232, 1.0, 0.2232, 0.07619, 0.2232, 1.0, 0.2232, 0.07619, 0.2232, 1.0, 0.8714, 0.2789, 0.8714, 1.0, 0.8714, 0.2789, 0.8714, 1.0, 0.8714, 0.2789, 0.8714, 1.0, 0.8714, 0.2789, 0.8714, 1.0, 0.5711, 0.1845, 0.5711, 1.0, 0.5711, 0.1845, 0.5711, 1.0, 0.5711, 0.1845, 0.5711, 1.0, 0.5711, 0.1845, 0.5711, 1.0, 0.2542, 0.0865, 0.2542, 1.0, 0.2542, 0.0865, 0.2542, 1.0, 0.2542, 0.0865, 0.2542, 1.0, 0.2542, 0.0865, 0.2542, 1.0, 0.2831, 0.09531, 0.2831, 1.0, 0.2831, 0.09531, 0.2831, 1.0, 0.2831, 0.09531, 0.2831, 1.0, 0.2831, 0.09531, 0.2831, 1.0, 0.6376, 0.2051, 0.6376, 1.0, 0.6376, 0.2051, 0.6376, 1.0, 0.6376, 0.2051, 0.6376, 1.0, 0.6376, 0.2051, 0.6376, 1.0, 0.3419, 0.1144, 0.3419, 1.0, 0.3419, 0.1144, 0.3419, 1.0, 0.3419, 0.1144, 0.3419, 1.0, 0.3419, 0.1144, 0.3419, 1.0, 0.2831, 0.09531, 0.2831, 1.0, 0.2831, 0.09531, 0.2831, 1.0, 0.2831, 0.09531, 0.2831, 1.0, 0.2831, 0.09531, 0.2831, 1.0, 0.3419, 0.1144, 0.3419, 1.0, 0.3419, 0.1144, 0.3419, 1.0, 0.3419, 0.1144, 0.3419, 1.0, 0.3419, 0.1144, 0.3419, 1.0, 0.6939, 0.2232, 0.6939, 1.0, 0.6939, 0.2232, 0.6939, 1.0, 0.6939, 0.2232, 0.6939, 1.0, 0.6939, 0.2232, 0.6939, 1.0, 0.4072, 0.1356, 0.4072, 1.0, 0.4072, 0.1356, 0.4072, 1.0, 0.4072, 0.1356, 0.4072, 1.0, 0.4072, 0.1356, 0.4072, 1.0, 0.1946, 0.06663, 0.1946, 1.0, 0.1946, 0.06663, 0.1946, 1.0, 0.1946, 0.06663, 0.1946, 1.0, 0.1946, 0.06663, 0.1946, 1.0, 0.7454, 0.2423, 0.7454, 1.0, 0.7454, 0.2423, 0.7454, 1.0, 0.7454, 0.2423, 0.7454, 1.0, 0.7454, 0.2423, 0.7454, 1.0, 0.807, 0.2582, 0.807, 1.0, 0.807, 0.2582, 0.807, 1.0, 0.807, 0.2582, 0.807, 1.0, 0.807, 0.2582, 0.807, 1.0, 0.4621, 0.1529, 0.4621, 1.0, 0.4621, 0.1529, 0.4621, 1.0, 0.4621, 0.1529, 0.4621, 1.0, 0.4621, 0.1529, 0.4621, 1.0, 0.2232, 0.07619, 0.2232, 1.0, 0.2232, 0.07619, 0.2232, 1.0, 0.2232, 0.07619, 0.2232, 1.0, 0.2232, 0.07619, 0.2232, 1.0, 0.8714, 0.2789, 0.8714, 1.0, 0.8714, 0.2789, 0.8714, 1.0, 0.8714, 0.2789, 0.8714, 1.0, 0.8714, 0.2789, 0.8714, 1.0, 0.521, 0.1714, 0.521, 1.0, 0.521, 0.1714, 0.521, 1.0, 0.521, 0.1714, 0.521, 1.0, 0.521, 0.1714, 0.521, 1.0, 0.5711, 0.1845, 0.5711, 1.0, 0.5711, 0.1845, 0.5711, 1.0, 0.5711, 0.1845, 0.5711, 1.0, 0.5711, 0.1845, 0.5711, 1.0, 0.2542, 0.0865, 0.2542, 1.0, 0.2542, 0.0865, 0.2542, 1.0, 0.2542, 0.0865, 0.2542, 1.0, 0.2542, 0.0865, 0.2542, 1.0, 0.6376, 0.2051, 0.6376, 1.0, 0.6376, 0.2051, 0.6376, 1.0, 0.6376, 0.2051, 0.6376, 1.0, 0.6376, 0.2051, 0.6376, 1.0, 0.5711, 0.1845, 0.5711, 1.0, 0.5711, 0.1845, 0.5711, 1.0, 0.5711, 0.1845, 0.5711, 1.0, 0.5711, 0.1845, 0.5711, 1.0, 0.6376, 0.2051, 0.6376, 1.0, 0.6376, 0.2051, 0.6376, 1.0, 0.6376, 0.2051, 0.6376, 1.0, 0.6376, 0.2051, 0.6376, 1.0, 0.2831, 0.09531, 0.2831, 1.0, 0.2831, 0.09531, 0.2831, 1.0, 0.2831, 0.09531, 0.2831, 1.0, 0.2831, 0.09531, 0.2831, 1.0, 0.6939, 0.2232, 0.6939, 1.0, 0.6939, 0.2232, 0.6939, 1.0, 0.6939, 0.2232, 0.6939, 1.0, 0.6939, 0.2232, 0.6939, 1.0, 0.3419, 0.1144, 0.3419, 1.0, 0.3419, 0.1144, 0.3419, 1.0, 0.3419, 0.1144, 0.3419, 1.0, 0.3419, 0.1144, 0.3419, 1.0, 0.4072, 0.1356, 0.4072, 1.0, 0.4072, 0.1356, 0.4072, 1.0, 0.4072, 0.1356, 0.4072, 1.0, 0.4072, 0.1356, 0.4072, 1.0, 0.7454, 0.2423, 0.7454, 1.0, 0.7454, 0.2423, 0.7454, 1.0, 0.7454, 0.2423, 0.7454, 1.0, 0.7454, 0.2423, 0.7454, 1.0, 0.4621, 0.1529, 0.4621, 1.0, 0.4621, 0.1529, 0.4621, 1.0, 0.4621, 0.1529, 0.4621, 1.0, 0.4621, 0.1529, 0.4621, 1.0, 0.1946, 0.06663, 0.1946, 1.0, 0.1946, 0.06663, 0.1946, 1.0, 0.1946, 0.06663, 0.1946, 1.0, 0.1946, 0.06663, 0.1946, 1.0, 0.2232, 0.07619, 0.2232, 1.0, 0.2232, 0.07619, 0.2232, 1.0, 0.2232, 0.07619, 0.2232, 1.0, 0.2232, 0.07619, 0.2232, 1.0, 0.807, 0.2582, 0.807, 1.0, 0.807, 0.2582, 0.807, 1.0, 0.807, 0.2582, 0.807, 1.0, 0.807, 0.2582, 0.807, 1.0, 0.8714, 0.2789, 0.8714, 1.0, 0.8714, 0.2789, 0.8714, 1.0, 0.8714, 0.2789, 0.8714, 1.0, 0.8714, 0.2789, 0.8714, 1.0, 0.521, 0.1714, 0.521, 1.0, 0.521, 0.1714, 0.521, 1.0, 0.521, 0.1714, 0.521, 1.0, 0.521, 0.1714, 0.521, 1.0, 0.2542, 0.0865, 0.2542, 1.0, 0.2542, 0.0865, 0.2542, 1.0, 0.2542, 0.0865, 0.2542, 1.0, 0.2542, 0.0865, 0.2542, 1.0, 0.521, 0.1714, 0.521, 1.0, 0.521, 0.1714, 0.521, 1.0, 0.521, 0.1714, 0.521, 1.0, 0.521, 0.1714, 0.521, 1.0, 0.2232, 0.07619, 0.2232, 1.0, 0.2232, 0.07619, 0.2232, 1.0, 0.2232, 0.07619, 0.2232, 1.0, 0.2232, 0.07619, 0.2232, 1.0, 0.2542, 0.0865, 0.2542, 1.0, 0.2542, 0.0865, 0.2542, 1.0, 0.2542, 0.0865, 0.2542, 1.0, 0.2542, 0.0865, 0.2542, 1.0, 0.8714, 0.2789, 0.8714, 1.0, 0.8714, 0.2789, 0.8714, 1.0, 0.8714, 0.2789, 0.8714, 1.0, 0.8714, 0.2789, 0.8714, 1.0, 0.5711, 0.1845, 0.5711, 1.0, 0.5711, 0.1845, 0.5711, 1.0, 0.5711, 0.1845, 0.5711, 1.0, 0.5711, 0.1845, 0.5711, 1.0, 0.2831, 0.09531, 0.2831, 1.0, 0.2831, 0.09531, 0.2831, 1.0, 0.2831, 0.09531, 0.2831, 1.0, 0.2831, 0.09531, 0.2831, 1.0, 0.6376, 0.2051, 0.6376, 1.0, 0.6376, 0.2051, 0.6376, 1.0, 0.6376, 0.2051, 0.6376, 1.0, 0.6376, 0.2051, 0.6376, 1.0, 0.6939, 0.2232, 0.6939, 1.0, 0.6939, 0.2232, 0.6939, 1.0, 0.6939, 0.2232, 0.6939, 1.0, 0.6939, 0.2232, 0.6939, 1.0, 0.3419, 0.1144, 0.3419, 1.0, 0.3419, 0.1144, 0.3419, 1.0, 0.3419, 0.1144, 0.3419, 1.0, 0.3419, 0.1144, 0.3419, 1.0, 0.7454, 0.2423, 0.7454, 1.0, 0.7454, 0.2423, 0.7454, 1.0, 0.7454, 0.2423, 0.7454, 1.0, 0.7454, 0.2423, 0.7454, 1.0, 0.4072, 0.1356, 0.4072, 1.0, 0.4072, 0.1356, 0.4072, 1.0, 0.4072, 0.1356, 0.4072, 1.0, 0.4072, 0.1356, 0.4072, 1.0, 0.4621, 0.1529, 0.4621, 1.0, 0.4621, 0.1529, 0.4621, 1.0, 0.4621, 0.1529, 0.4621, 1.0, 0.4621, 0.1529, 0.4621, 1.0, 0.1946, 0.06663, 0.1946, 1.0, 0.1946, 0.06663, 0.1946, 1.0, 0.1946, 0.06663, 0.1946, 1.0, 0.1946, 0.06663, 0.1946, 1.0, 0.807, 0.2582, 0.807, 1.0, 0.807, 0.2582, 0.807, 1.0, 0.807, 0.2582, 0.807, 1.0, 0.807, 0.2582, 0.807, 1.0, 0.1946, 0.06663, 0.1946, 1.0, 0.1946, 0.06663, 0.1946, 1.0, 0.1946, 0.06663, 0.1946, 1.0, 0.1946, 0.06663, 0.1946, 1.0, 0.807, 0.2582, 0.807, 1.0, 0.807, 0.2582, 0.807, 1.0, 0.807, 0.2582, 0.807, 1.0, 0.807, 0.2582, 0.807, 1.0, 0.4621, 0.1529, 0.4621, 1.0, 0.4621, 0.1529, 0.4621, 1.0, 0.4621, 0.1529, 0.4621, 1.0, 0.4621, 0.1529, 0.4621, 1.0, 0.521, 0.1714, 0.521, 1.0, 0.521, 0.1714, 0.521, 1.0, 0.521, 0.1714, 0.521, 1.0, 0.521, 0.1714, 0.521, 1.0, 0.2232, 0.07619, 0.2232, 1.0, 0.2232, 0.07619, 0.2232, 1.0, 0.2232, 0.07619, 0.2232, 1.0, 0.2232, 0.07619, 0.2232, 1.0, 0.8714, 0.2789, 0.8714, 1.0, 0.8714, 0.2789, 0.8714, 1.0, 0.8714, 0.2789, 0.8714, 1.0, 0.8714, 0.2789, 0.8714, 1.0, 0.5711, 0.1845, 0.5711, 1.0, 0.5711, 0.1845, 0.5711, 1.0, 0.5711, 0.1845, 0.5711, 1.0, 0.5711, 0.1845, 0.5711, 1.0, 0.2542, 0.0865, 0.2542, 1.0, 0.2542, 0.0865, 0.2542, 1.0, 0.2542, 0.0865, 0.2542, 1.0, 0.2542, 0.0865, 0.2542, 1.0, 0.2831, 0.09531, 0.2831, 1.0, 0.2831, 0.09531, 0.2831, 1.0, 0.2831, 0.09531, 0.2831, 1.0, 0.2831, 0.09531, 0.2831, 1.0, 0.6376, 0.2051, 0.6376, 1.0, 0.6376, 0.2051, 0.6376, 1.0, 0.6376, 0.2051, 0.6376, 1.0, 0.6376, 0.2051, 0.6376, 1.0, 0.3419, 0.1144, 0.3419, 1.0, 0.3419, 0.1144, 0.3419, 1.0, 0.3419, 0.1144, 0.3419, 1.0, 0.3419, 0.1144, 0.3419, 1.0, 0.6939, 0.2232, 0.6939, 1.0, 0.6939, 0.2232, 0.6939, 1.0, 0.6939, 0.2232, 0.6939, 1.0, 0.6939, 0.2232, 0.6939, 1.0, 0.7454, 0.2423, 0.7454, 1.0, 0.7454, 0.2423, 0.7454, 1.0, 0.7454, 0.2423, 0.7454, 1.0, 0.7454, 0.2423, 0.7454, 1.0, 0.4072, 0.1356, 0.4072, 1.0, 0.4072, 0.1356, 0.4072, 1.0, 0.4072, 0.1356, 0.4072, 1.0, 0.4072, 0.1356, 0.4072, 1.0, 0.6939, 0.2232, 0.6939, 1.0, 0.6939, 0.2232, 0.6939, 1.0, 0.6939, 0.2232, 0.6939, 1.0, 0.6939, 0.2232, 0.6939, 1.0, 0.4072, 0.1356, 0.4072, 1.0, 0.4072, 0.1356, 0.4072, 1.0, 0.4072, 0.1356, 0.4072, 1.0, 0.4072, 0.1356, 0.4072, 1.0, 0.1946, 0.06663, 0.1946, 1.0, 0.1946, 0.06663, 0.1946, 1.0, 0.1946, 0.06663, 0.1946, 1.0, 0.1946, 0.06663, 0.1946, 1.0, 0.7454, 0.2423, 0.7454, 1.0, 0.7454, 0.2423, 0.7454, 1.0, 0.7454, 0.2423, 0.7454, 1.0, 0.7454, 0.2423, 0.7454, 1.0, 0.807, 0.2582, 0.807, 1.0, 0.807, 0.2582, 0.807, 1.0, 0.807, 0.2582, 0.807, 1.0, 0.807, 0.2582, 0.807, 1.0, 0.4621, 0.1529, 0.4621, 1.0, 0.4621, 0.1529, 0.4621, 1.0, 0.4621, 0.1529, 0.4621, 1.0, 0.4621, 0.1529, 0.4621, 1.0, 0.2232, 0.07619, 0.2232, 1.0, 0.2232, 0.07619, 0.2232, 1.0, 0.2232, 0.07619, 0.2232, 1.0, 0.2232, 0.07619, 0.2232, 1.0, 0.8714, 0.2789, 0.8714, 1.0, 0.8714, 0.2789, 0.8714, 1.0, 0.8714, 0.2789, 0.8714, 1.0, 0.8714, 0.2789, 0.8714, 1.0, 0.521, 0.1714, 0.521, 1.0, 0.521, 0.1714, 0.521, 1.0, 0.521, 0.1714, 0.521, 1.0, 0.521, 0.1714, 0.521, 1.0, 0.5711, 0.1845, 0.5711, 1.0, 0.5711, 0.1845, 0.5711, 1.0, 0.5711, 0.1845, 0.5711, 1.0, 0.5711, 0.1845, 0.5711, 1.0, 0.2542, 0.0865, 0.2542, 1.0, 0.2542, 0.0865, 0.2542, 1.0, 0.2542, 0.0865, 0.2542, 1.0, 0.2542, 0.0865, 0.2542, 1.0, 0.6376, 0.2051, 0.6376, 1.0, 0.6376, 0.2051, 0.6376, 1.0, 0.6376, 0.2051, 0.6376, 1.0, 0.6376, 0.2051, 0.6376, 1.0, 0.2831, 0.09531, 0.2831, 1.0, 0.2831, 0.09531, 0.2831, 1.0, 0.2831, 0.09531, 0.2831, 1.0, 0.2831, 0.09531, 0.2831, 1.0, 0.3419, 0.1144, 0.3419, 1.0, 0.3419, 0.1144, 0.3419, 1.0, 0.3419, 0.1144, 0.3419, 1.0, 0.3419, 0.1144, 0.3419, 1.0, 0.6939, 0.2232, 0.6939, 1.0, 0.6939, 0.2232, 0.6939, 1.0, 0.6939, 0.2232, 0.6939, 1.0, 0.6939, 0.2232, 0.6939, 1.0, 0.3419, 0.1144, 0.3419, 1.0, 0.3419, 0.1144, 0.3419, 1.0, 0.3419, 0.1144, 0.3419, 1.0, 0.3419, 0.1144, 0.3419, 1.0, 0.4072, 0.1356, 0.4072, 1.0, 0.4072, 0.1356, 0.4072, 1.0, 0.4072, 0.1356, 0.4072, 1.0, 0.4072, 0.1356, 0.4072, 1.0, 0.7454, 0.2423, 0.7454, 1.0, 0.7454, 0.2423, 0.7454, 1.0, 0.7454, 0.2423, 0.7454, 1.0, 0.7454, 0.2423, 0.7454, 1.0, 0.4621, 0.1529, 0.4621, 1.0, 0.4621, 0.1529, 0.4621, 1.0, 0.4621, 0.1529, 0.4621, 1.0, 0.4621, 0.1529, 0.4621, 1.0, 0.1946, 0.06663, 0.1946, 1.0, 0.1946, 0.06663, 0.1946, 1.0, 0.1946, 0.06663, 0.1946, 1.0, 0.1946, 0.06663, 0.1946, 1.0, 0.2232, 0.07619, 0.2232, 1.0, 0.2232, 0.07619, 0.2232, 1.0, 0.2232, 0.07619, 0.2232, 1.0, 0.2232, 0.07619, 0.2232, 1.0, 0.807, 0.2582, 0.807, 1.0, 0.807, 0.2582, 0.807, 1.0, 0.807, 0.2582, 0.807, 1.0, 0.807, 0.2582, 0.807, 1.0, 0.8714, 0.2789, 0.8714, 1.0, 0.8714, 0.2789, 0.8714, 1.0, 0.8714, 0.2789, 0.8714, 1.0, 0.8714, 0.2789, 0.8714, 1.0, 0.521, 0.1714, 0.521, 1.0, 0.521, 0.1714, 0.521, 1.0, 0.521, 0.1714, 0.521, 1.0, 0.521, 0.1714, 0.521, 1.0, 0.2542, 0.0865, 0.2542, 1.0, 0.2542, 0.0865, 0.2542, 1.0, 0.2542, 0.0865, 0.2542, 1.0, 0.2542, 0.0865, 0.2542, 1.0, 0.5711, 0.1845, 0.5711, 1.0, 0.5711, 0.1845, 0.5711, 1.0, 0.5711, 0.1845, 0.5711, 1.0, 0.5711, 0.1845, 0.5711, 1.0, 0.6376, 0.2051, 0.6376, 1.0, 0.6376, 0.2051, 0.6376, 1.0, 0.6376, 0.2051, 0.6376, 1.0, 0.6376, 0.2051, 0.6376, 1.0, 0.2831, 0.09531, 0.2831, 1.0, 0.2831, 0.09531, 0.2831, 1.0, 0.2831, 0.09531, 0.2831, 1.0, 0.2831, 0.09531, 0.2831, 1.0, 0.5711, 0.1845, 0.5711, 1.0, 0.5711, 0.1845, 0.5711, 1.0, 0.5711, 0.1845, 0.5711, 1.0, 0.5711, 0.1845, 0.5711, 1.0, 0.2831, 0.09531, 0.2831, 1.0, 0.2831, 0.09531, 0.2831, 1.0, 0.2831, 0.09531, 0.2831, 1.0, 0.2831, 0.09531, 0.2831, 1.0, 0.6376, 0.2051, 0.6376, 1.0, 0.6376, 0.2051, 0.6376, 1.0, 0.6376, 0.2051, 0.6376, 1.0, 0.6376, 0.2051, 0.6376, 1.0, 0.6939, 0.2232, 0.6939, 1.0, 0.6939, 0.2232, 0.6939, 1.0, 0.6939, 0.2232, 0.6939, 1.0, 0.6939, 0.2232, 0.6939, 1.0, 0.3419, 0.1144, 0.3419, 1.0, 0.3419, 0.1144, 0.3419, 1.0, 0.3419, 0.1144, 0.3419, 1.0, 0.3419, 0.1144, 0.3419, 1.0, 0.7454, 0.2423, 0.7454, 1.0, 0.7454, 0.2423, 0.7454, 1.0, 0.7454, 0.2423, 0.7454, 1.0, 0.7454, 0.2423, 0.7454, 1.0, 0.4072, 0.1356, 0.4072, 1.0, 0.4072, 0.1356, 0.4072, 1.0, 0.4072, 0.1356, 0.4072, 1.0, 0.4072, 0.1356, 0.4072, 1.0, 0.4621, 0.1529, 0.4621, 1.0, 0.4621, 0.1529, 0.4621, 1.0, 0.4621, 0.1529, 0.4621, 1.0, 0.4621, 0.1529, 0.4621, 1.0, 0.1946, 0.06663, 0.1946, 1.0, 0.1946, 0.06663, 0.1946, 1.0, 0.1946, 0.06663, 0.1946, 1.0, 0.1946, 0.06663, 0.1946, 1.0, 0.807, 0.2582, 0.807, 1.0, 0.807, 0.2582, 0.807, 1.0, 0.807, 0.2582, 0.807, 1.0, 0.807, 0.2582, 0.807, 1.0, 0.521, 0.1714, 0.521, 1.0, 0.521, 0.1714, 0.521, 1.0, 0.521, 0.1714, 0.521, 1.0, 0.521, 0.1714, 0.521, 1.0, 0.2232, 0.07619, 0.2232, 1.0, 0.2232, 0.07619, 0.2232, 1.0, 0.2232, 0.07619, 0.2232, 1.0, 0.2232, 0.07619, 0.2232, 1.0, 0.2542, 0.0865, 0.2542, 1.0, 0.2542, 0.0865, 0.2542, 1.0, 0.2542, 0.0865, 0.2542, 1.0, 0.2542, 0.0865, 0.2542, 1.0, 0.8714, 0.2789, 0.8714, 1.0, 0.8714, 0.2789, 0.8714, 1.0, 0.8714, 0.2789, 0.8714, 1.0, 0.8714, 0.2789, 0.8714, 1.0, 0.8714, 0.2789, 0.8714, 1.0, 0.8714, 0.2789, 0.8714, 1.0, 0.8714, 0.2789, 0.8714, 1.0, 0.8714, 0.2789, 0.8714, 1.0, 0.521, 0.1714, 0.521, 1.0, 0.521, 0.1714, 0.521, 1.0, 0.521, 0.1714, 0.521, 1.0, 0.521, 0.1714, 0.521, 1.0, 0.5711, 0.1845, 0.5711, 1.0, 0.5711, 0.1845, 0.5711, 1.0, 0.5711, 0.1845, 0.5711, 1.0, 0.5711, 0.1845, 0.5711, 1.0, 0.2542, 0.0865, 0.2542, 1.0, 0.2542, 0.0865, 0.2542, 1.0, 0.2542, 0.0865, 0.2542, 1.0, 0.2542, 0.0865, 0.2542, 1.0, 1.0, 0.3185, 1.0, 1.0, 1.0, 0.3185, 1.0, 1.0, 1.0, 0.3185, 1.0, 1.0, 0.6376, 0.2051, 0.6376, 1.0, 0.6376, 0.2051, 0.6376, 1.0, 0.6376, 0.2051, 0.6376, 1.0, 0.6376, 0.2051, 0.6376, 1.0, 0.2831, 0.09531, 0.2831, 1.0, 0.2831, 0.09531, 0.2831, 1.0, 0.2831, 0.09531, 0.2831, 1.0, 0.2831, 0.09531, 0.2831, 1.0, 0.3419, 0.1144, 0.3419, 1.0, 0.3419, 0.1144, 0.3419, 1.0, 0.3419, 0.1144, 0.3419, 1.0, 0.3419, 0.1144, 0.3419, 1.0, 0.6939, 0.2232, 0.6939, 1.0, 0.6939, 0.2232, 0.6939, 1.0, 0.6939, 0.2232, 0.6939, 1.0, 0.6939, 0.2232, 0.6939, 1.0, 0.4072, 0.1356, 0.4072, 1.0, 0.4072, 0.1356, 0.4072, 1.0, 0.4072, 0.1356, 0.4072, 1.0, 0.4072, 0.1356, 0.4072, 1.0, 0.1714, 0.05951, 0.1714, 1.0, 0.1714, 0.05951, 0.1714, 1.0, 0.1714, 0.05951, 0.1714, 1.0, 0.1946, 0.06663, 0.1946, 1.0, 0.1946, 0.06663, 0.1946, 1.0, 0.1946, 0.06663, 0.1946, 1.0, 0.1946, 0.06663, 0.1946, 1.0, 0.7454, 0.2423, 0.7454, 1.0, 0.7454, 0.2423, 0.7454, 1.0, 0.7454, 0.2423, 0.7454, 1.0, 0.7454, 0.2423, 0.7454, 1.0, 0.807, 0.2582, 0.807, 1.0, 0.807, 0.2582, 0.807, 1.0, 0.807, 0.2582, 0.807, 1.0, 0.807, 0.2582, 0.807, 1.0, 0.4621, 0.1529, 0.4621, 1.0, 0.4621, 0.1529, 0.4621, 1.0, 0.4621, 0.1529, 0.4621, 1.0, 0.4621, 0.1529, 0.4621, 1.0, 0.2232, 0.07619, 0.2232, 1.0, 0.2232, 0.07619, 0.2232, 1.0, 0.2232, 0.07619, 0.2232, 1.0, 0.2232, 0.07619, 0.2232, 1.0, 1.0, 0.3185, 1.0, 1.0, 1.0, 0.3185, 1.0, 1.0, 1.0, 0.3185, 1.0, 1.0, 0.1714, 0.05951, 0.1714, 1.0, 0.1714, 0.05951, 0.1714, 1.0, 0.1714, 0.05951, 0.1714, 1.0, 0.1714, 0.05951, 0.1714, 1.0, 0.1714, 0.05951, 0.1714, 1.0, 0.1714, 0.05951, 0.1714, 1.0, 1.0, 0.3185, 1.0, 1.0, 1.0, 0.3185, 1.0, 1.0, 1.0, 0.3185, 1.0, 1.0, 0.1714, 0.05951, 0.1714, 1.0, 0.1714, 0.05951, 0.1714, 1.0, 0.1714, 0.05951, 0.1714, 1.0, 1.0, 0.3185, 1.0, 1.0, 1.0, 0.3185, 1.0, 1.0, 1.0, 0.3185, 1.0, 1.0, 1.0, 0.3185, 1.0, 1.0, 1.0, 0.3185, 1.0, 1.0, 1.0, 0.3185, 1.0, 1.0, 0.1714, 0.05951, 0.1714, 1.0, 0.1714, 0.05951, 0.1714, 1.0, 0.1714, 0.05951, 0.1714, 1.0, 1.0, 0.3185, 1.0, 1.0, 1.0, 0.3185, 1.0, 1.0, 1.0, 0.3185, 1.0, 1.0, 0.1714, 0.05951, 0.1714, 1.0, 0.1714, 0.05951, 0.1714, 1.0, 0.1714, 0.05951, 0.1714, 1.0, 1.0, 0.3185, 1.0, 1.0, 1.0, 0.3185, 1.0, 1.0, 1.0, 0.3185, 1.0, 1.0, 0.1714, 0.05951, 0.1714, 1.0, 0.1714, 0.05951, 0.1714, 1.0, 0.1714, 0.05951, 0.1714, 1.0, 0.1714, 0.05951, 0.1714, 1.0, 0.1714, 0.05951, 0.1714, 1.0, 0.1714, 0.05951, 0.1714, 1.0, 1.0, 0.3185, 1.0, 1.0, 1.0, 0.3185, 1.0, 1.0, 1.0, 0.3185, 1.0, 1.0, 0.1714, 0.05951, 0.1714, 1.0, 0.1714, 0.05951, 0.1714, 1.0, 0.1714, 0.05951, 0.1714, 1.0, 1.0, 0.3185, 1.0, 1.0, 1.0, 0.3185, 1.0, 1.0, 1.0, 0.3185, 1.0, 1.0, 1.0, 0.3185, 1.0, 1.0, 1.0, 0.3185, 1.0, 1.0, 1.0, 0.3185, 1.0, 1.0, 0.1714, 0.05951, 0.1714, 1.0, 0.1714, 0.05951, 0.1714, 1.0, 0.1714, 0.05951, 0.1714, 1.0, 1.0, 0.3185, 1.0, 1.0, 1.0, 0.3185, 1.0, 1.0, 1.0, 0.3185, 1.0, 1.0, 0.1714, 0.05951, 0.1714, 1.0, 0.1714, 0.05951, 0.1714, 1.0, 0.1714, 0.05951, 0.1714, 1.0, 1.0, 0.3185, 1.0, 1.0, 1.0, 0.3185, 1.0, 1.0, 1.0, 0.3185, 1.0, 1.0, 0.1714, 0.05951, 0.1714, 1.0, 0.1714, 0.05951, 0.1714, 1.0, 0.1714, 0.05951, 0.1714, 1.0, 1.0, 0.3185, 1.0, 1.0, 1.0, 0.3185, 1.0, 1.0, 1.0, 0.3185, 1.0, 1.0, 0.1714, 0.05951, 0.1714, 1.0, 0.1714, 0.05951, 0.1714, 1.0, 0.1714, 0.05951, 0.1714, 1.0, 0.1714, 0.05951, 0.1714, 1.0, 0.1714, 0.05951, 0.1714, 1.0, 0.1714, 0.05951, 0.1714, 1.0, 1.0, 0.3185, 1.0, 1.0, 1.0, 0.3185, 1.0, 1.0, 1.0, 0.3185, 1.0, 1.0, 1.0, 0.3185, 1.0, 1.0, 1.0, 0.3185, 1.0, 1.0, 1.0, 0.3185, 1.0, 1.0, 0.1714, 0.05951, 0.1714, 1.0, 0.1714, 0.05951, 0.1714, 1.0, 0.1714, 0.05951, 0.1714, 1.0, 1.0, 0.3185, 1.0, 1.0, 1.0, 0.3185, 1.0, 1.0, 1.0, 0.3185, 1.0, 1.0, 0.1714, 0.05951, 0.1714, 1.0, 0.1714, 0.05951, 0.1714, 1.0, 0.1714, 0.05951, 0.1714, 1.0, 1.0, 0.3185, 1.0, 1.0, 1.0, 0.3185, 1.0, 1.0, 1.0, 0.3185, 1.0, 1.0, 0.1714, 0.05951, 0.1714, 1.0, 0.1714, 0.05951, 0.1714, 1.0, 0.1714, 0.05951, 0.1714, 1.0, 0.1714, 0.05951, 0.1714, 1.0, 0.1714, 0.05951, 0.1714, 1.0, 0.1714, 0.05951, 0.1714, 1.0, 1.0, 0.3185, 1.0, 1.0, 1.0, 0.3185, 1.0, 1.0, 1.0, 0.3185, 1.0, 1.0, 0.1714, 0.05951, 0.1714, 1.0, 0.1714, 0.05951, 0.1714, 1.0, 0.1714, 0.05951, 0.1714, 1.0, 1.0, 0.3185, 1.0, 1.0, 1.0, 0.3185, 1.0, 1.0, 1.0, 0.3185, 1.0, 1.0, 1.0, 0.3185, 1.0, 1.0, 1.0, 0.3185, 1.0, 1.0, 1.0, 0.3185, 1.0, 1.0, 0.1714, 0.05951, 0.1714, 1.0, 0.1714, 0.05951, 0.1714, 1.0, 0.1714, 0.05951, 0.1714, 1.0])
me_sphere_001.use_remesh_preserve_volume = False
me_sphere_001.use_remesh_preserve_attributes = False
me_sphere_001.use_mirror_vertex_groups = False
me_sphere_001.use_paint_bone_selection = False
me_sphere_001.use_paint_mask = True
me_sphere_001.update()

# ---- objects
ob_sphere_001 = bpy.data.objects.new('Sphere.001', me_sphere_001)

# ---- transforms, parenting, visibility, modifiers, constraints
ob_sphere_001.location = (0.0, 0.01, 0.2682)
ob_sphere_001.rotation_euler = (1.241, 0.1172, 0.2423)
ob_sphere_001.lineart.crease_threshold = 0.0

# ---- collection membership
col_collection_1.objects.link(ob_sphere_001)

# ---- scene / render settings (as saved in the file)
scene.frame_start = 1; scene.frame_end = 250; scene.frame_set(1)
scene.render.engine = 'BLENDER_EEVEE_NEXT'
scene.render.resolution_percentage = 50
scene.render.dither_intensity = 0.0
scene.cycles.use_denoising = False
scene.cycles.samples = 10
scene.cycles.sampling_pattern = 'TABULATED_SOBOL'
scene.cycles.light_sampling_threshold = 0.0
scene.cycles.use_adaptive_sampling = False
scene.cycles.use_light_tree = False
scene.cycles.blur_glossy = 0.0
scene.cycles.pixel_filter_type = 'GAUSSIAN'
scene.cycles.sample_clamp_indirect = 0.0
scene.view_settings.view_transform = 'Standard'
bpy.context.view_layer.update()

# ---- added for rendering (the .blend has no active camera and no usable light): camera, sun
cam_auto = bpy.data.cameras.new('AutoCamera')
cam_auto.lens = 50.0
cam_auto.sensor_width = 36.0
cam_auto.clip_end = 1000.0
ob_auto_camera = bpy.data.objects.new('AutoCamera', cam_auto)
scene.collection.objects.link(ob_auto_camera)
ob_auto_camera.location = (0.883297, -1.04996, 0.974867)
ob_auto_camera.rotation_euler = (1.09748, -7.21219e-08, 0.694738)
scene.camera = ob_auto_camera
light_auto_sun = bpy.data.lights.new('AutoSun', 'SUN')
light_auto_sun.energy = 3.0
light_auto_sun.angle = 0.0523599
ob_auto_sun = bpy.data.objects.new('AutoSun', light_auto_sun)
scene.collection.objects.link(ob_auto_sun)
ob_auto_sun.rotation_euler = (0.872665, 0.174533, 0.523599)
bpy.context.view_layer.update()

